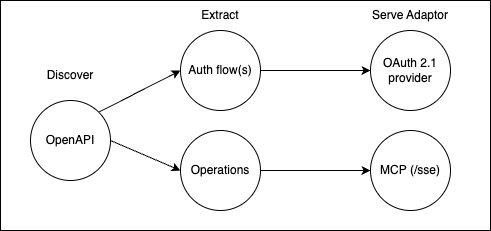

The diagram above was exported from draw.io. Its source (the exported page's mxGraphModel, read from the mxfile embedded in the PNG):
<mxGraphModel dx="730" dy="286" grid="1" gridSize="10" guides="1" tooltips="1" connect="1" arrows="1" fold="1" page="1" pageScale="1" pageWidth="827" pageHeight="1169" math="0" shadow="0">
  <root>
    <mxCell id="0" />
    <mxCell id="1" parent="0" />
    <mxCell id="16" value="" style="rounded=0;whiteSpace=wrap;html=1;" vertex="1" parent="1">
      <mxGeometry x="90" y="10" width="490" height="230" as="geometry" />
    </mxCell>
    <mxCell id="6" style="edgeStyle=none;html=1;exitX=1;exitY=0.5;exitDx=0;exitDy=0;entryX=0;entryY=0.5;entryDx=0;entryDy=0;" edge="1" parent="1" source="2" target="5">
      <mxGeometry relative="1" as="geometry" />
    </mxCell>
    <mxCell id="7" style="edgeStyle=none;html=1;exitX=1;exitY=0;exitDx=0;exitDy=0;entryX=0;entryY=0.5;entryDx=0;entryDy=0;" edge="1" parent="1" source="2" target="4">
      <mxGeometry relative="1" as="geometry">
        <mxPoint x="270" y="70" as="targetPoint" />
      </mxGeometry>
    </mxCell>
    <mxCell id="2" value="OpenAPI" style="ellipse;whiteSpace=wrap;html=1;aspect=fixed;" vertex="1" parent="1">
      <mxGeometry x="120" y="110" width="80" height="80" as="geometry" />
    </mxCell>
    <mxCell id="3" value="OAuth 2.1 provider" style="ellipse;whiteSpace=wrap;html=1;aspect=fixed;" vertex="1" parent="1">
      <mxGeometry x="460" y="40" width="80" height="80" as="geometry" />
    </mxCell>
    <mxCell id="14" style="edgeStyle=none;html=1;exitX=1;exitY=0.5;exitDx=0;exitDy=0;entryX=0;entryY=0.5;entryDx=0;entryDy=0;" edge="1" parent="1" source="4" target="3">
      <mxGeometry relative="1" as="geometry" />
    </mxCell>
    <mxCell id="4" value="Auth flow(s)" style="ellipse;whiteSpace=wrap;html=1;aspect=fixed;" vertex="1" parent="1">
      <mxGeometry x="270" y="40" width="80" height="80" as="geometry" />
    </mxCell>
    <mxCell id="13" style="edgeStyle=none;html=1;exitX=1;exitY=0.5;exitDx=0;exitDy=0;entryX=0;entryY=0.5;entryDx=0;entryDy=0;" edge="1" parent="1" source="5" target="8">
      <mxGeometry relative="1" as="geometry" />
    </mxCell>
    <mxCell id="5" value="Operations" style="ellipse;whiteSpace=wrap;html=1;aspect=fixed;" vertex="1" parent="1">
      <mxGeometry x="270" y="140" width="80" height="80" as="geometry" />
    </mxCell>
    <mxCell id="8" value="MCP (/sse)" style="ellipse;whiteSpace=wrap;html=1;aspect=fixed;" vertex="1" parent="1">
      <mxGeometry x="460" y="140" width="80" height="80" as="geometry" />
    </mxCell>
    <mxCell id="9" value="Extract" style="text;html=1;align=center;verticalAlign=middle;whiteSpace=wrap;rounded=0;" vertex="1" parent="1">
      <mxGeometry x="280" y="10" width="60" height="30" as="geometry" />
    </mxCell>
    <mxCell id="10" value="Discover" style="text;html=1;align=center;verticalAlign=middle;whiteSpace=wrap;rounded=0;" vertex="1" parent="1">
      <mxGeometry x="130" y="70" width="60" height="30" as="geometry" />
    </mxCell>
    <mxCell id="15" value="Serve Adaptor" style="text;html=1;align=center;verticalAlign=middle;whiteSpace=wrap;rounded=0;" vertex="1" parent="1">
      <mxGeometry x="450" y="10" width="100" height="30" as="geometry" />
    </mxCell>
  </root>
</mxGraphModel>